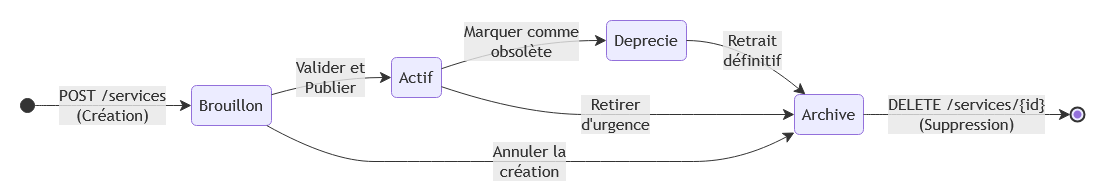

The diagram above was exported from draw.io. Its source (the exported page's mxGraphModel, read from the mxfile embedded in the PNG):
<mxGraphModel dx="1246" dy="800" grid="1" gridSize="10" guides="1" tooltips="1" connect="1" arrows="1" fold="1" page="1" pageScale="1" pageWidth="827" pageHeight="1169" math="0" shadow="0">
  <root>
    <mxCell id="0" />
    <mxCell id="1" parent="0" />
    <UserObject label="" mermaidData="{&#10;  &quot;data&quot;: &quot;stateDiagram-v2\n    direction LR\n\n    [*] --&gt; Brouillon : POST /services&lt;br&gt;(Création)\n    \n    Brouillon --&gt; Actif : Valider et&lt;br&gt;Publier\n    Brouillon --&gt; Archive : Annuler la&lt;br&gt;création\n    \n    Actif --&gt; Deprecie : Marquer comme&lt;br&gt;obsolète\n    Actif --&gt; Archive : Retirer&lt;br&gt;d'urgence\n    \n    Deprecie --&gt; Archive : Retrait&lt;br&gt;définitif\n    \n    Archive --&gt; [*] : DELETE /services/{id}&lt;br&gt;(Suppression)&quot;,&#10;  &quot;config&quot;: null&#10;}" id="aMM8WSpmq4uMmd99MIL3-29">
      <mxCell connectable="0" parent="1" style="group;transparentBounds=1;editIcon=1;lockedGroup=0;groupPadding=20;" vertex="1">
        <mxGeometry as="geometry" />
      </mxCell>
    </UserObject>
    <UserObject label="" mermaidId="n:root_start" mermaidBaseStyle="ellipse;html=1;fillColor=light-dark(#333333,#cccccc);strokeColor=light-dark(#333333,#cccccc);fontColor=light-dark(#333333,#cccccc);fontFamily=Trebuchet MS,Verdana,Arial,sans-serif;fontSize=16;" mermaidBaseValue="" id="aMM8WSpmq4uMmd99MIL3-30">
      <mxCell parent="aMM8WSpmq4uMmd99MIL3-29" style="ellipse;html=1;fillColor=light-dark(#333333,#cccccc);strokeColor=light-dark(#333333,#cccccc);fontColor=light-dark(#333333,#cccccc);fontFamily=Trebuchet MS,Verdana,Arial,sans-serif;fontSize=16;" vertex="1">
        <mxGeometry height="14" width="14" x="40" y="358" as="geometry" />
      </mxCell>
    </UserObject>
    <UserObject label="Brouillon" mermaidId="n:Brouillon" mermaidBaseStyle="rounded=1;absoluteArcSize=1;arcSize=10;html=1;whiteSpace=wrap;strokeWidth=1;fillColor=light-dark(#ECECFF,#1f2020);strokeColor=light-dark(#9370DB,#cccccc);fontColor=light-dark(#333333,#cccccc);fontFamily=Trebuchet MS,Verdana,Arial,sans-serif;fontSize=16;" mermaidBaseValue="Brouillon" id="aMM8WSpmq4uMmd99MIL3-31">
      <mxCell parent="aMM8WSpmq4uMmd99MIL3-29" style="rounded=1;absoluteArcSize=1;arcSize=10;html=1;whiteSpace=wrap;strokeWidth=1;fillColor=light-dark(#ECECFF,#1f2020);strokeColor=light-dark(#9370DB,#cccccc);fontColor=light-dark(#333333,#cccccc);fontFamily=Trebuchet MS,Verdana,Arial,sans-serif;fontSize=16;" vertex="1">
        <mxGeometry height="40" width="80" x="211" y="345" as="geometry" />
      </mxCell>
    </UserObject>
    <UserObject label="Actif" mermaidId="n:Actif" mermaidBaseStyle="rounded=1;absoluteArcSize=1;arcSize=10;html=1;whiteSpace=wrap;strokeWidth=1;fillColor=light-dark(#ECECFF,#1f2020);strokeColor=light-dark(#9370DB,#cccccc);fontColor=light-dark(#333333,#cccccc);fontFamily=Trebuchet MS,Verdana,Arial,sans-serif;fontSize=16;" mermaidBaseValue="Actif" id="aMM8WSpmq4uMmd99MIL3-32">
      <mxCell parent="aMM8WSpmq4uMmd99MIL3-29" style="rounded=1;absoluteArcSize=1;arcSize=10;html=1;whiteSpace=wrap;strokeWidth=1;fillColor=light-dark(#ECECFF,#1f2020);strokeColor=light-dark(#9370DB,#cccccc);fontColor=light-dark(#333333,#cccccc);fontFamily=Trebuchet MS,Verdana,Arial,sans-serif;fontSize=16;" vertex="1">
        <mxGeometry height="40" width="50" x="411" y="317" as="geometry" />
      </mxCell>
    </UserObject>
    <UserObject label="Archive" mermaidId="n:Archive" mermaidBaseStyle="rounded=1;absoluteArcSize=1;arcSize=10;html=1;whiteSpace=wrap;strokeWidth=1;fillColor=light-dark(#ECECFF,#1f2020);strokeColor=light-dark(#9370DB,#cccccc);fontColor=light-dark(#333333,#cccccc);fontFamily=Trebuchet MS,Verdana,Arial,sans-serif;fontSize=16;" mermaidBaseValue="Archive" id="aMM8WSpmq4uMmd99MIL3-33">
      <mxCell parent="aMM8WSpmq4uMmd99MIL3-29" style="rounded=1;absoluteArcSize=1;arcSize=10;html=1;whiteSpace=wrap;strokeWidth=1;fillColor=light-dark(#ECECFF,#1f2020);strokeColor=light-dark(#9370DB,#cccccc);fontColor=light-dark(#333333,#cccccc);fontFamily=Trebuchet MS,Verdana,Arial,sans-serif;fontSize=16;" vertex="1">
        <mxGeometry height="40" width="69" x="814" y="354" as="geometry" />
      </mxCell>
    </UserObject>
    <UserObject label="Deprecie" mermaidId="n:Deprecie" mermaidBaseStyle="rounded=1;absoluteArcSize=1;arcSize=10;html=1;whiteSpace=wrap;strokeWidth=1;fillColor=light-dark(#ECECFF,#1f2020);strokeColor=light-dark(#9370DB,#cccccc);fontColor=light-dark(#333333,#cccccc);fontFamily=Trebuchet MS,Verdana,Arial,sans-serif;fontSize=16;" mermaidBaseValue="Deprecie" id="aMM8WSpmq4uMmd99MIL3-34">
      <mxCell parent="aMM8WSpmq4uMmd99MIL3-29" style="rounded=1;absoluteArcSize=1;arcSize=10;html=1;whiteSpace=wrap;strokeWidth=1;fillColor=light-dark(#ECECFF,#1f2020);strokeColor=light-dark(#9370DB,#cccccc);fontColor=light-dark(#333333,#cccccc);fontFamily=Trebuchet MS,Verdana,Arial,sans-serif;fontSize=16;" vertex="1">
        <mxGeometry height="40" width="80" x="626" y="280" as="geometry" />
      </mxCell>
    </UserObject>
    <UserObject label="" mermaidId="n:root_end" mermaidBaseStyle="ellipse;html=1;fillColor=light-dark(#ECECFF,#1f2020);strokeColor=light-dark(#333333,#cccccc);strokeWidth=2;centerRadius=4;centerColor=light-dark(#9370DB,#cccccc);fontColor=light-dark(#333333,#cccccc);fontFamily=Trebuchet MS,Verdana,Arial,sans-serif;fontSize=16;" mermaidBaseValue="" id="aMM8WSpmq4uMmd99MIL3-35">
      <mxCell parent="aMM8WSpmq4uMmd99MIL3-29" style="ellipse;html=1;fillColor=light-dark(#ECECFF,#1f2020);strokeColor=light-dark(#333333,#cccccc);strokeWidth=2;centerRadius=4;centerColor=light-dark(#9370DB,#cccccc);fontColor=light-dark(#333333,#cccccc);fontFamily=Trebuchet MS,Verdana,Arial,sans-serif;fontSize=16;" vertex="1">
        <mxGeometry height="14" width="14" x="1090" y="367" as="geometry" />
      </mxCell>
    </UserObject>
    <UserObject label="POST /services&#10;(Création)" mermaidId="e:root_start-&gt;Brouillon#0" mermaidBaseStyle="curved=1;startArrow=none;endArrow=classic;endSize=9;fillColor=none;strokeColor=light-dark(#333333,#cccccc);html=1;fontSize=16;labelBackgroundColor=#E8E8E88D;fontFamily=Trebuchet MS,Verdana,Arial,sans-serif;fontColor=light-dark(#333333,#cccccc);exitX=1;exitY=0.5;entryX=0;entryY=0.5;" mermaidBaseValue="POST /services&#10;(Création)" id="aMM8WSpmq4uMmd99MIL3-36">
      <mxCell edge="1" parent="aMM8WSpmq4uMmd99MIL3-29" source="aMM8WSpmq4uMmd99MIL3-30" style="curved=1;startArrow=none;endArrow=classic;endSize=9;fillColor=none;strokeColor=light-dark(#333333,#cccccc);html=1;fontSize=16;labelBackgroundColor=#E8E8E88D;fontFamily=Trebuchet MS,Verdana,Arial,sans-serif;fontColor=light-dark(#333333,#cccccc);exitX=1;exitY=0.5;entryX=0;entryY=0.5;rounded=0;" target="aMM8WSpmq4uMmd99MIL3-31">
        <mxGeometry relative="1" as="geometry">
          <Array as="points" />
        </mxGeometry>
      </mxCell>
    </UserObject>
    <UserObject label="Valider et&#10;Publier" mermaidId="e:Brouillon-&gt;Actif#0" mermaidBaseStyle="curved=1;startArrow=none;endArrow=classic;endSize=9;fillColor=none;strokeColor=light-dark(#333333,#cccccc);html=1;fontSize=16;labelBackgroundColor=#E8E8E88D;fontFamily=Trebuchet MS,Verdana,Arial,sans-serif;fontColor=light-dark(#333333,#cccccc);exitX=1;exitY=0.23;entryX=0;entryY=0.5;" mermaidBaseValue="Valider et&#10;Publier" id="aMM8WSpmq4uMmd99MIL3-37">
      <mxCell edge="1" parent="aMM8WSpmq4uMmd99MIL3-29" source="aMM8WSpmq4uMmd99MIL3-31" style="curved=1;startArrow=none;endArrow=classic;endSize=9;fillColor=none;strokeColor=light-dark(#333333,#cccccc);html=1;fontSize=16;labelBackgroundColor=#E8E8E88D;fontFamily=Trebuchet MS,Verdana,Arial,sans-serif;fontColor=light-dark(#333333,#cccccc);exitX=1;exitY=0.23;entryX=0;entryY=0.5;rounded=0;" target="aMM8WSpmq4uMmd99MIL3-32">
        <mxGeometry relative="1" as="geometry">
          <Array as="points">
            <mxPoint x="351" y="337" />
          </Array>
        </mxGeometry>
      </mxCell>
    </UserObject>
    <UserObject label="Annuler la&#10;création" mermaidId="e:Brouillon-&gt;Archive#0" mermaidBaseStyle="curved=1;startArrow=none;endArrow=classic;endSize=9;fillColor=none;strokeColor=light-dark(#333333,#cccccc);html=1;fontSize=16;labelBackgroundColor=#E8E8E88D;fontFamily=Trebuchet MS,Verdana,Arial,sans-serif;fontColor=light-dark(#333333,#cccccc);exitX=0.94;exitY=1;entryX=0;entryY=0.95;" mermaidBaseValue="Annuler la&#10;création" id="aMM8WSpmq4uMmd99MIL3-38">
      <mxCell edge="1" parent="aMM8WSpmq4uMmd99MIL3-29" source="aMM8WSpmq4uMmd99MIL3-31" style="curved=1;startArrow=none;endArrow=classic;endSize=9;fillColor=none;strokeColor=light-dark(#333333,#cccccc);html=1;fontSize=16;labelBackgroundColor=#E8E8E88D;fontFamily=Trebuchet MS,Verdana,Arial,sans-serif;fontColor=light-dark(#333333,#cccccc);exitX=0.94;exitY=1;entryX=0;entryY=0.95;rounded=0;" target="aMM8WSpmq4uMmd99MIL3-33">
        <mxGeometry relative="1" as="geometry">
          <Array as="points">
            <mxPoint x="351" y="421" />
            <mxPoint x="436" y="421" />
            <mxPoint x="544" y="421" />
            <mxPoint x="666" y="421" />
            <mxPoint x="760" y="421" />
          </Array>
        </mxGeometry>
      </mxCell>
    </UserObject>
    <UserObject label="Marquer comme&#10;obsolète" mermaidId="e:Actif-&gt;Deprecie#0" mermaidBaseStyle="curved=1;startArrow=none;endArrow=classic;endSize=9;fillColor=none;strokeColor=light-dark(#333333,#cccccc);html=1;fontSize=16;labelBackgroundColor=#E8E8E88D;fontFamily=Trebuchet MS,Verdana,Arial,sans-serif;fontColor=light-dark(#333333,#cccccc);exitX=1;exitY=0.28;entryX=0;entryY=0.5;" mermaidBaseValue="Marquer comme&#10;obsolète" id="aMM8WSpmq4uMmd99MIL3-39">
      <mxCell edge="1" parent="aMM8WSpmq4uMmd99MIL3-29" source="aMM8WSpmq4uMmd99MIL3-32" style="curved=1;startArrow=none;endArrow=classic;endSize=9;fillColor=none;strokeColor=light-dark(#333333,#cccccc);html=1;fontSize=16;labelBackgroundColor=#E8E8E88D;fontFamily=Trebuchet MS,Verdana,Arial,sans-serif;fontColor=light-dark(#333333,#cccccc);exitX=1;exitY=0.28;entryX=0;entryY=0.5;rounded=0;" target="aMM8WSpmq4uMmd99MIL3-34">
        <mxGeometry relative="1" as="geometry">
          <Array as="points">
            <mxPoint x="544" y="300" />
          </Array>
        </mxGeometry>
      </mxCell>
    </UserObject>
    <UserObject label="Retirer&#10;d'urgence" mermaidId="e:Actif-&gt;Archive#0" mermaidBaseStyle="curved=1;startArrow=none;endArrow=classic;endSize=9;fillColor=none;strokeColor=light-dark(#333333,#cccccc);html=1;fontSize=16;labelBackgroundColor=#E8E8E88D;fontFamily=Trebuchet MS,Verdana,Arial,sans-serif;fontColor=light-dark(#333333,#cccccc);exitX=1;exitY=0.73;entryX=0;entryY=0.5;" mermaidBaseValue="Retirer&#10;d'urgence" id="aMM8WSpmq4uMmd99MIL3-40">
      <mxCell edge="1" parent="aMM8WSpmq4uMmd99MIL3-29" source="aMM8WSpmq4uMmd99MIL3-32" style="curved=1;startArrow=none;endArrow=classic;endSize=9;fillColor=none;strokeColor=light-dark(#333333,#cccccc);html=1;fontSize=16;labelBackgroundColor=#E8E8E88D;fontFamily=Trebuchet MS,Verdana,Arial,sans-serif;fontColor=light-dark(#333333,#cccccc);exitX=1;exitY=0.73;entryX=0;entryY=0.5;rounded=0;" target="aMM8WSpmq4uMmd99MIL3-33">
        <mxGeometry relative="1" as="geometry">
          <Array as="points">
            <mxPoint x="544" y="374" />
            <mxPoint x="666" y="374" />
            <mxPoint x="760" y="374" />
          </Array>
        </mxGeometry>
      </mxCell>
    </UserObject>
    <UserObject label="Retrait&#10;définitif" mermaidId="e:Deprecie-&gt;Archive#0" mermaidBaseStyle="curved=1;startArrow=none;endArrow=classic;endSize=9;fillColor=none;strokeColor=light-dark(#333333,#cccccc);html=1;fontSize=16;labelBackgroundColor=#E8E8E88D;fontFamily=Trebuchet MS,Verdana,Arial,sans-serif;fontColor=light-dark(#333333,#cccccc);exitX=1;exitY=0.5;entryX=0.16;entryY=0;" mermaidBaseValue="Retrait&#10;définitif" id="aMM8WSpmq4uMmd99MIL3-41">
      <mxCell edge="1" parent="aMM8WSpmq4uMmd99MIL3-29" source="aMM8WSpmq4uMmd99MIL3-34" style="curved=1;startArrow=none;endArrow=classic;endSize=9;fillColor=none;strokeColor=light-dark(#333333,#cccccc);html=1;fontSize=16;labelBackgroundColor=#E8E8E88D;fontFamily=Trebuchet MS,Verdana,Arial,sans-serif;fontColor=light-dark(#333333,#cccccc);exitX=1;exitY=0.5;entryX=0.16;entryY=0;rounded=0;" target="aMM8WSpmq4uMmd99MIL3-33">
        <mxGeometry relative="1" as="geometry">
          <Array as="points">
            <mxPoint x="760" y="300" />
          </Array>
        </mxGeometry>
      </mxCell>
    </UserObject>
    <UserObject label="DELETE /services/{id}&#10;(Suppression)" mermaidId="e:Archive-&gt;root_end#0" mermaidBaseStyle="curved=1;startArrow=none;endArrow=classic;endSize=9;fillColor=none;strokeColor=light-dark(#333333,#cccccc);html=1;fontSize=16;labelBackgroundColor=#E8E8E88D;fontFamily=Trebuchet MS,Verdana,Arial,sans-serif;fontColor=light-dark(#333333,#cccccc);exitX=1;exitY=0.5;entryX=0;entryY=0.5;" mermaidBaseValue="DELETE /services/{id}&#10;(Suppression)" id="aMM8WSpmq4uMmd99MIL3-42">
      <mxCell edge="1" parent="aMM8WSpmq4uMmd99MIL3-29" source="aMM8WSpmq4uMmd99MIL3-33" style="curved=1;startArrow=none;endArrow=classic;endSize=9;fillColor=none;strokeColor=light-dark(#333333,#cccccc);html=1;fontSize=16;labelBackgroundColor=#E8E8E88D;fontFamily=Trebuchet MS,Verdana,Arial,sans-serif;fontColor=light-dark(#333333,#cccccc);exitX=1;exitY=0.5;entryX=0;entryY=0.5;rounded=0;" target="aMM8WSpmq4uMmd99MIL3-35">
        <mxGeometry relative="1" as="geometry">
          <Array as="points" />
        </mxGeometry>
      </mxCell>
    </UserObject>
  </root>
</mxGraphModel>